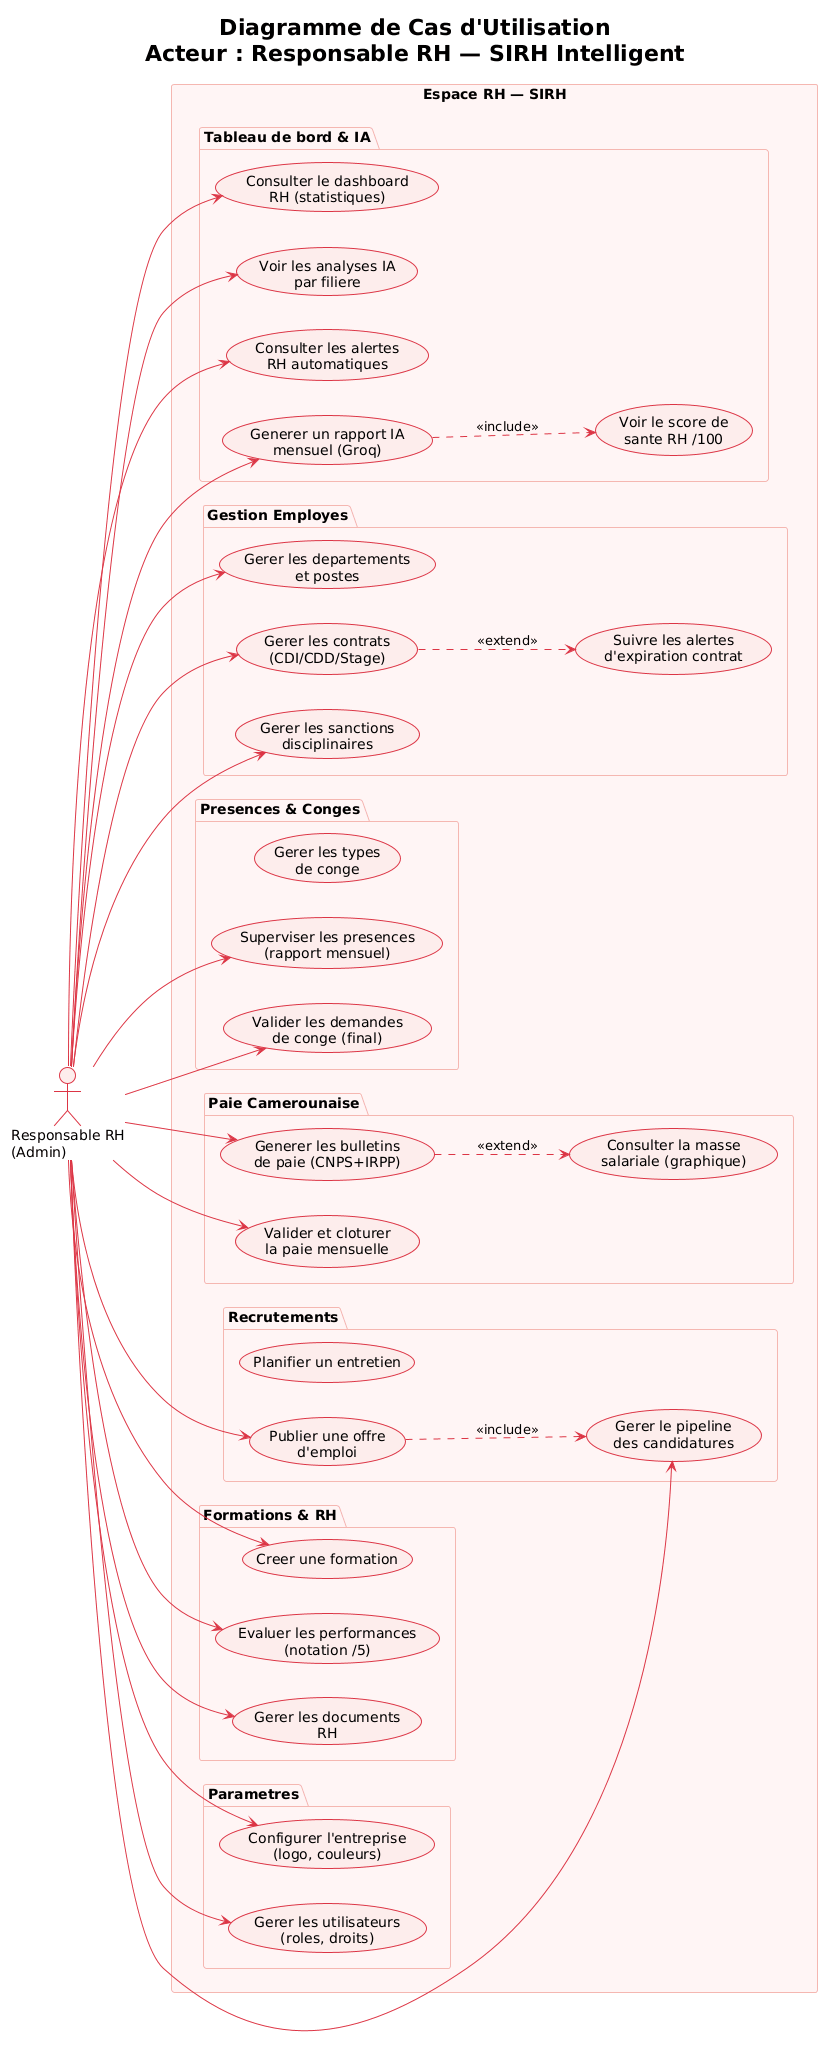

The diagram above was rendered by PlantUML. Its source (embedded in the PNG):
@startuml
!theme plain
skinparam backgroundColor #FFFFFF
skinparam usecaseBackgroundColor #FDEDEC
skinparam usecaseBorderColor #DC3545
skinparam actorBackgroundColor #FFFFFF
skinparam actorBorderColor #DC3545
skinparam arrowColor #DC3545
skinparam packageBackgroundColor #FFF5F5
skinparam packageBorderColor #F5B7B1
skinparam shadowing false
title Diagramme de Cas d'Utilisation\nActeur : Responsable RH — SIRH Intelligent

left to right direction

actor "Responsable RH\n(Admin)" as RH #FDEDEC

rectangle "Espace RH — SIRH" {

  package "Tableau de bord & IA" {
    usecase "Consulter le dashboard\nRH (statistiques)" as UC1
    usecase "Voir les analyses IA\npar filiere" as UC2
    usecase "Consulter les alertes\nRH automatiques" as UC3
    usecase "Generer un rapport IA\nmensuel (Groq)" as UC4
    usecase "Voir le score de\nsante RH /100" as UC5
  }

  package "Gestion Employes" {
    usecase "Gerer les departements\net postes" as UC6
    usecase "Gerer les contrats\n(CDI/CDD/Stage)" as UC7
    usecase "Suivre les alertes\nd'expiration contrat" as UC8
    usecase "Gerer les sanctions\ndisciplinaires" as UC9
  }

  package "Presences & Conges" {
    usecase "Superviser les presences\n(rapport mensuel)" as UC10
    usecase "Valider les demandes\nde conge (final)" as UC11
    usecase "Gerer les types\nde conge" as UC12
  }

  package "Paie Camerounaise" {
    usecase "Generer les bulletins\nde paie (CNPS+IRPP)" as UC13
    usecase "Valider et cloturer\nla paie mensuelle" as UC14
    usecase "Consulter la masse\nsalariale (graphique)" as UC15
  }

  package "Recrutements" {
    usecase "Publier une offre\nd'emploi" as UC16
    usecase "Gerer le pipeline\ndes candidatures" as UC17
    usecase "Planifier un entretien" as UC18
  }

  package "Formations & RH" {
    usecase "Creer une formation" as UC19
    usecase "Evaluer les performances\n(notation /5)" as UC20
    usecase "Gerer les documents\nRH" as UC21
  }

  package "Parametres" {
    usecase "Configurer l'entreprise\n(logo, couleurs)" as UC22
    usecase "Gerer les utilisateurs\n(roles, droits)" as UC23
  }
}

RH --> UC1
RH --> UC2
RH --> UC3
RH --> UC4
RH --> UC6
RH --> UC7
RH --> UC9
RH --> UC10
RH --> UC11
RH --> UC13
RH --> UC14
RH --> UC16
RH --> UC17
RH --> UC19
RH --> UC20
RH --> UC21
RH --> UC22
RH --> UC23

UC4  ..> UC5  : <<include>>
UC7  ..> UC8  : <<extend>>
UC13 ..> UC15 : <<extend>>
UC16 ..> UC17 : <<include>>
@enduml